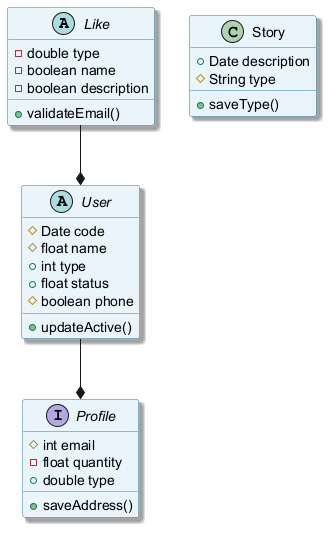

The diagram above was rendered by PlantUML. Its source (embedded in the PNG):
@startuml
skinparam backgroundColor #FFFFFF
skinparam classBackgroundColor #E8F4FA
skinparam classBorderColor #2C7DA0
skinparam shadowing true
abstract class Like {
  -double type
  -boolean name
  -boolean description
  +validateEmail()
}
interface Profile {
  #int email
  -float quantity
  +double type
  +saveAddress()
}
abstract class User {
  #Date code
  #float name
  +int type
  +float status
  #boolean phone
  +updateActive()
}
class Story {
  +Date description
  #String type
  +saveType()
}
User --* Profile
Like --* User
@enduml